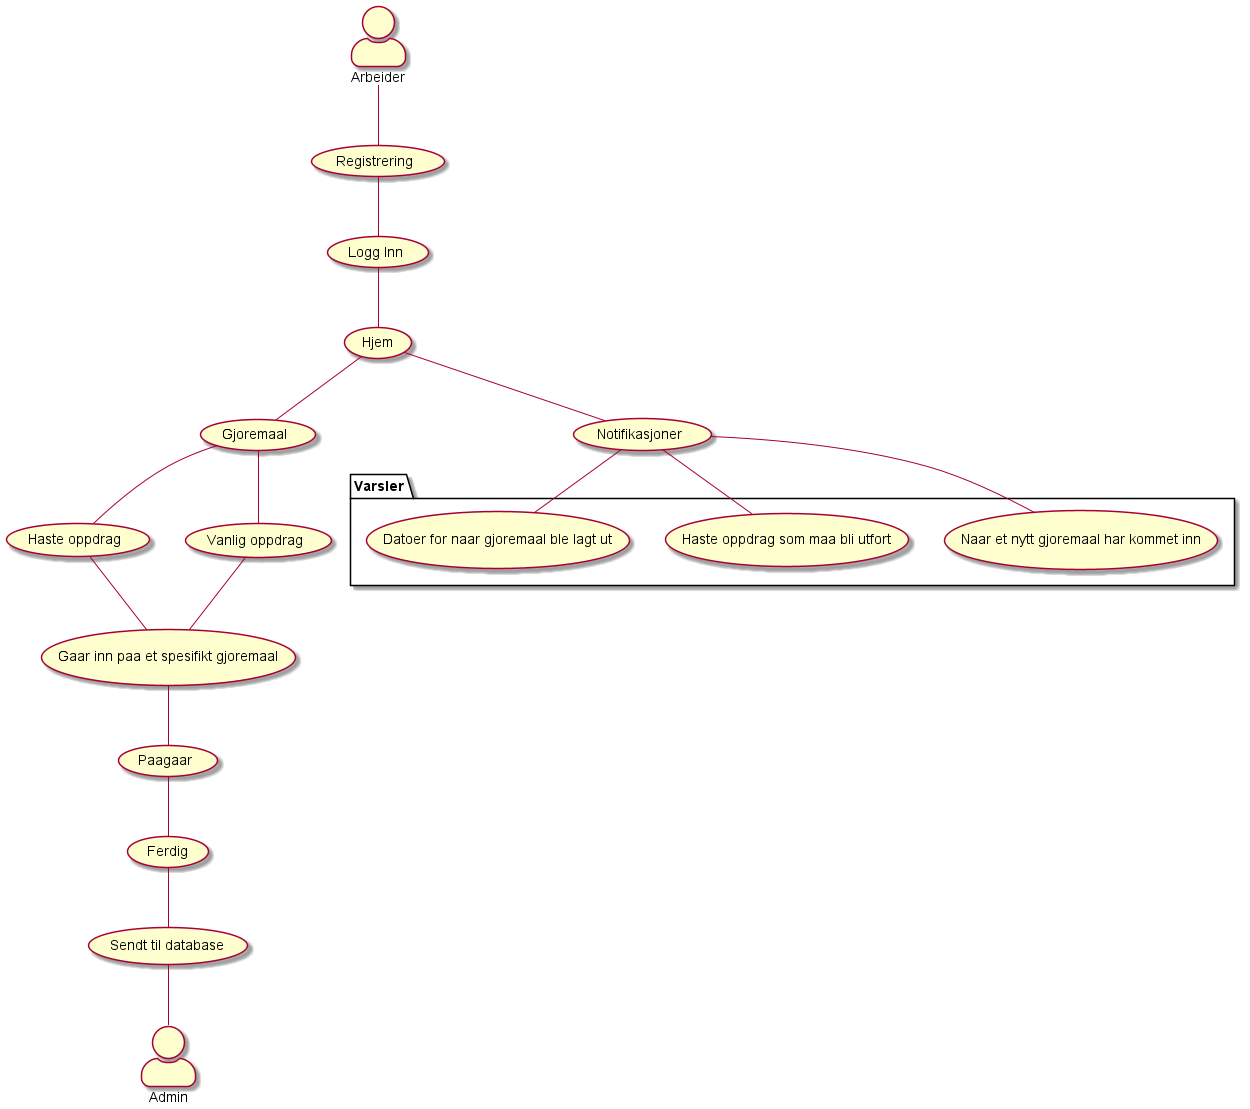

The diagram above was rendered by PlantUML. Its source (embedded in the PNG):
@startuml
skinparam actorStyle awesome
actor Arbeider

package Varsler{
  usecase "Naar et nytt gjoremaal har kommet inn" as UC1
  usecase "Haste oppdrag som maa bli utfort" as UC2
  usecase "Datoer for naar gjoremaal ble lagt ut" as UC3
 
}

Arbeider -- (Registrering)
(Registrering) -- (Logg Inn)
(Logg Inn) -- (Hjem)
(Hjem) -- (Gjoremaal)

(Hjem) -- (Notifikasjoner)
(Notifikasjoner) -- UC1
(Notifikasjoner) -- UC2
(Notifikasjoner) -- UC3

(Haste oppdrag) -- (Gaar inn paa et spesifikt gjoremaal)
(Vanlig oppdrag) -- (Gaar inn paa et spesifikt gjoremaal)

(Gaar inn paa et spesifikt gjoremaal) -- (Paagaar)

(Paagaar) -- (Ferdig)

actor Admin

(Ferdig) -- (Sendt til database)

(Sendt til database) -- (Admin)


















(Gjoremaal) -- (Haste oppdrag)
(Gjoremaal) -- (Vanlig oppdrag)









@enduml